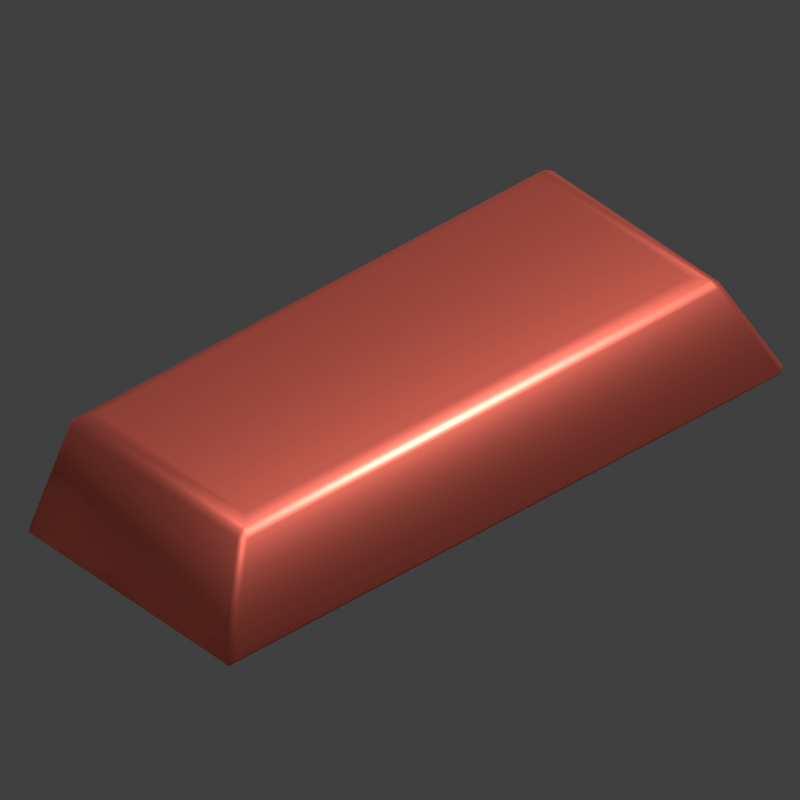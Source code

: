 # Source: CopperIngot.blend  (saved by Blender 4.5.88; exported with 4.5.12 LTS)
import bpy
from mathutils import Matrix  # noqa: F401  (used for matrix-valued properties, if any)

bpy.ops.wm.read_factory_settings(use_empty=True)
scene = bpy.context.scene
scene.name = 'Scene'

# ---- collections
col_collection = bpy.data.collections.new('Collection'); scene.collection.children.link(col_collection)

# ---- materials (node trees are filled in below, after node groups)
mat_material = bpy.data.materials.new('Material')
mat_material.alpha_threshold = 0.0
mat_material.roughness = 0.5
mat_material.line_color = (0.0, 0.0, 0.0, 1.0)

# ---- material node trees
mat_material.use_nodes = True; mat_material.node_tree.nodes.clear()
_N = mat_material.node_tree.nodes; _L = mat_material.node_tree.links
n0 = _N.new('ShaderNodeOutputMaterial'); n0.name = 'Material Output'; n0.location = (200, 100)
n1 = _N.new('ShaderNodeBsdfPrincipled'); n1.name = 'Principled BSDF'; n1.location = (-200, 100)
n1.inputs[0].default_value = (1.0, 0.2123, 0.1513, 1.0)
n1.inputs[1].default_value = 1.0
n1.inputs[3].default_value = 1.0
_L.new(n1.outputs[0], n0.inputs[0])
n0.is_active_output = True

# ---- world
world_world = bpy.data.worlds.new('World'); scene.world = world_world
world_world.use_nodes = True; world_world.node_tree.nodes.clear()
_N = world_world.node_tree.nodes; _L = world_world.node_tree.links
n0 = _N.new('ShaderNodeOutputWorld'); n0.name = 'World Output'; n0.location = (200, 100)
n1 = _N.new('ShaderNodeBackground'); n1.name = 'Background'; n1.location = (-200, 100)
n1.inputs[0].default_value = (0.05088, 0.05088, 0.05088, 1.0)
_L.new(n1.outputs[0], n0.inputs[0])
n0.is_active_output = True
world_world.color = (0.05088, 0.05088, 0.05088)
world_world.sun_shadow_jitter_overblur = 0.0

# ---- cameras
cam_camera = bpy.data.cameras.new('Camera')
cam_camera.type = 'ORTHO'
cam_camera.clip_end = 100.0
cam_camera.ortho_scale = 7.314

# ---- lights
light_light = bpy.data.lights.new('Light', 'SUN')
light_light.angle = 0.1993
light_light.energy = 4.28
light_light.shadow_soft_size = 0.1
light_light.shadow_cascade_max_distance = 1000.0
light_light_001 = bpy.data.lights.new('Light.001', 'SUN')
light_light_001.angle = 0.1993
light_light_001.energy = 0.7
light_light_001.shadow_soft_size = 0.1
light_light_001.shadow_cascade_max_distance = 1000.0

# ---- meshes
me_cube = bpy.data.meshes.new('Cube')
me_cube.from_pydata([(1.005, 2.264, 0.3476), (0.8879, 2.082, 0.4341), (1.064, 2.203, 0.3442), (1.184, 2.585, -0.5545), (1.172, 2.62, -0.5016), (1.23, 2.557, -0.4982), (1.064, -2.203, 0.3442), (0.8879, -2.081, 0.4341), (1.005, -2.264, 0.3476), (1.23, -2.557, -0.4982), (1.172, -2.62, -0.5016), (1.184, -2.585, -0.5545), (-1.005, 2.264, 0.3476), (-1.064, 2.203, 0.3442), (-0.898, 2.082, 0.4341), (-1.23, 2.557, -0.4982), (-1.172, 2.62, -0.5016), (-1.184, 2.585, -0.5545), (-1.064, -2.203, 0.3442), (-1.005, -2.264, 0.3476), (-0.898, -2.081, 0.4341), (-1.184, -2.585, -0.5545), (-1.172, -2.62, -0.5016), (-1.23, -2.557, -0.4982), (0.9954, -2.184, 0.4006), (-0.9954, -2.184, 0.4006), (0.9954, 2.184, 0.4006), (-0.9954, 2.184, 0.4006)], [], [(0, 26, 2), (3, 4, 5), (6, 24, 8), (9, 10, 11), (12, 13, 27), (15, 16, 17), (18, 19, 25), (21, 22, 23), (17, 21, 23, 15), (3, 17, 16, 4), (2, 5, 4, 0), (22, 19, 18, 23), (8, 10, 9, 6), (12, 16, 15, 13), (24, 25, 19, 8), (26, 24, 6, 2), (21, 11, 10, 22), (25, 27, 13, 18), (27, 26, 0, 12), (11, 3, 5, 9), (16, 12, 0, 4), (5, 2, 6, 9), (1, 14, 20, 7), (17, 3, 11, 21), (10, 8, 19, 22), (23, 18, 13, 15), (7, 20, 25, 24), (1, 7, 24, 26), (20, 14, 27, 25), (14, 1, 26, 27)])
me_cube.polygons.foreach_set('use_smooth', [True] * 30)
_uv = me_cube.uv_layers.new(name='UVMap')
_uv.uv.foreach_set('vector', [0.6111, 0.4934, 0.6317, 0.503, 0.6102, 0.5032, 0.3693, 0.5026, 0.3889, 0.4939, 0.3898, 0.503, 0.6102, 0.7468, 0.6317, 0.747, 0.6111, 0.7566, 0.3898, 0.747, 0.3889, 0.7561, 0.3693, 0.7474, 0.6111, 0.2566, 0.6102, 0.2468, 0.625, 0.2501, 0.3898, 0.247, 0.3889, 0.2561, 0.375, 0.2497, 0.6102, 0.003237, 0.6136, 0.0, 0.625, 0.003204, 0.375, 0.002717, 0.3913, 0.0, 0.3898, 0.003021, 0.375, 0.2497, 0.375, 0.002717, 0.3898, 0.003021, 0.3898, 0.247, 0.3693, 0.5026, 0.375, 0.2497, 0.3889, 0.2561, 0.3889, 0.4939, 0.6102, 0.5032, 0.3898, 0.503, 0.3889, 0.4939, 0.6111, 0.4934, 0.3913, 0.0, 0.6136, 0.0, 0.6102, 0.003237, 0.3898, 0.003021, 0.6111, 0.7566, 0.3889, 0.7561, 0.3898, 0.747, 0.6102, 0.7468, 0.6111, 0.2566, 0.3889, 0.2561, 0.3898, 0.247, 0.6102, 0.2468, 0.6317, 0.747, 0.625, 0.9932, 0.6111, 0.9934, 0.6111, 0.7566, 0.6317, 0.503, 0.6317, 0.747, 0.6102, 0.7468, 0.6102, 0.5032, 0.375, 0.9942, 0.3693, 0.7474, 0.3889, 0.7561, 0.3889, 0.9939, 0.625, 0.003204, 0.625, 0.2501, 0.6102, 0.2468, 0.6102, 0.003237, 0.625, 0.2501, 0.6317, 0.503, 0.6111, 0.4934, 0.6111, 0.2566, 0.3693, 0.7474, 0.3693, 0.5026, 0.3898, 0.503, 0.3898, 0.747, 0.3889, 0.2561, 0.6111, 0.2566, 0.6111, 0.4934, 0.3889, 0.4939, 0.3898, 0.503, 0.6102, 0.5032, 0.6102, 0.7468, 0.3898, 0.747, 0.6438, 0.5087, 0.856, 0.5089, 0.856, 0.7411, 0.6438, 0.7413, 0.1308, 0.5027, 0.3693, 0.5026, 0.3693, 0.7474, 0.1308, 0.7473, 0.3889, 0.7561, 0.6111, 0.7566, 0.6111, 0.9934, 0.3889, 0.9939, 0.3898, 0.003021, 0.6102, 0.003237, 0.6102, 0.2468, 0.3898, 0.247, 0.6438, 0.7413, 0.856, 0.7411, 0.8682, 0.7468, 0.6317, 0.747, 0.6438, 0.5087, 0.6438, 0.7413, 0.6317, 0.747, 0.6317, 0.503, 0.856, 0.7411, 0.856, 0.5089, 0.8682, 0.5032, 0.8682, 0.7468, 0.856, 0.5089, 0.6438, 0.5087, 0.6317, 0.503, 0.8682, 0.5032])
me_cube.materials.append(mat_material)
me_cube.use_mirror_vertex_groups = False
me_cube.update()

# ---- objects
ob_cube = bpy.data.objects.new('Cube', me_cube)
ob_light = bpy.data.objects.new('Light', light_light)
ob_camera = bpy.data.objects.new('Camera', cam_camera)
ob_light_001 = bpy.data.objects.new('Light.001', light_light_001)

# ---- transforms, parenting, visibility, modifiers, constraints
ob_cube.location = (0.0, 0.0, 0.0)
ob_cube.rotation_euler = (0.1692, 0.06507, -0.09524)
ob_cube.scale = (1.242, 1.242, 1.242)
ob_cube.lock_rotations_4d = False
ob_cube.empty_display_type = 'ARROWS'
ob_cube.lineart.crease_threshold = 0.0
ob_light.location = (4.076, 1.005, 5.904)
ob_light.rotation_euler = (0.4557, 0.04172, 1.858)
ob_light.lock_rotations_4d = False
ob_light.empty_display_type = 'ARROWS'
ob_light.color = (0.0, 0.0, 0.0, 0.0)
ob_light.lineart.crease_threshold = 0.0
ob_camera.location = (7.359, -6.926, 4.958)
ob_camera.rotation_euler = (1.109, 0.0, 0.8149)
ob_camera.lock_rotations_4d = False
ob_camera.empty_display_type = 'ARROWS'
ob_camera.color = (0.0, 0.0, 0.0, 0.0)
ob_camera.display_type = 'WIRE'
ob_camera.lineart.crease_threshold = 0.0
ob_light_001.location = (2.644, -3.074, 2.372)
ob_light_001.rotation_euler = (0.8103, -0.6962, 1.2)
ob_light_001.lock_rotations_4d = False
ob_light_001.empty_display_type = 'ARROWS'
ob_light_001.color = (0.0, 0.0, 0.0, 0.0)
ob_light_001.lineart.crease_threshold = 0.0

# ---- collection membership
col_collection.objects.link(ob_cube)
col_collection.objects.link(ob_light)
col_collection.objects.link(ob_camera)
col_collection.objects.link(ob_light_001)

# ---- scene / render settings (as saved in the file)
scene.camera = ob_camera
scene.frame_start = 1; scene.frame_end = 250; scene.frame_set(2)
scene.render.engine = 'CYCLES'
scene.render.image_settings.compression = 0
scene.render.resolution_x = 64
scene.render.resolution_y = 64
scene.render.fps = 15
scene.render.film_transparent = True
scene.render.use_persistent_data = True
scene.cycles.use_denoising = False
scene.cycles.samples = 1024
scene.cycles.caustics_reflective = False
scene.cycles.caustics_refractive = False
scene.cycles.max_bounces = 1
scene.cycles.diffuse_bounces = 0
scene.cycles.glossy_bounces = 1
scene.cycles.pixel_filter_type = 'GAUSSIAN'
scene.view_settings.view_transform = 'Standard'
bpy.context.view_layer.update()
